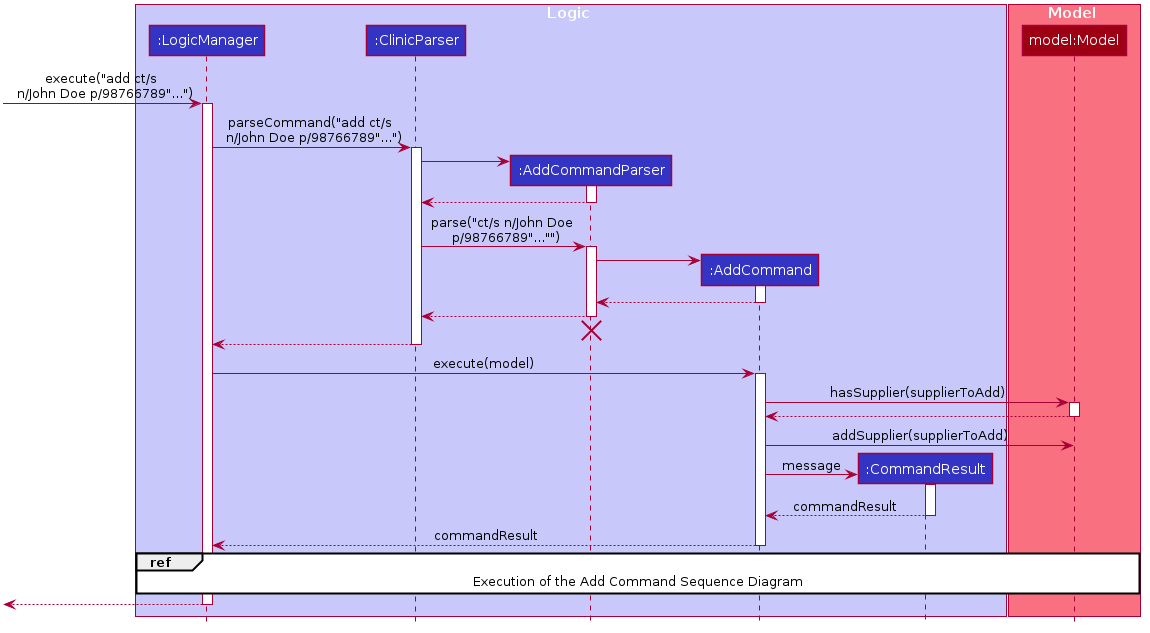

The diagram above was rendered by PlantUML. Its source (embedded in the PNG):
@startuml








skinparam BackgroundColor #FFFFFFF

skinparam Shadowing false

skinparam Class {
    FontColor #FFFFFF
    BorderThickness 1
    BorderColor #FFFFFF
    StereotypeFontColor #FFFFFF
    FontName Arial
}

skinparam Actor {
    BorderColor #000000
    Color #000000
    FontName Arial
}

skinparam Sequence {
    MessageAlign center
    BoxFontSize 15
    BoxPadding 0
    BoxFontColor #FFFFFF
    FontName Arial
}

skinparam Participant {
    FontColor #FFFFFFF
    Padding 20
}

skinparam MinClassWidth 50
skinparam ParticipantPadding 10
skinparam Shadowing false
skinparam DefaultTextAlignment center
skinparam packageStyle Rectangle

hide footbox
hide members
hide circle

box Logic #C8C8FA
participant ":LogicManager" as LogicManager #3333C4
participant ":ClinicParser" as ClinicParser #3333C4
participant ":AddCommandParser" as AddCommandParser #3333C4
participant ":AddCommand" as AddCommand #3333C4
participant ":CommandResult" as CommandResult #3333C4
end box

box Model #F97181
participant "model:Model" as Model #9D0012
end box

[-> LogicManager : execute("add ct/s \n n/John Doe p/98766789"...")
activate LogicManager

LogicManager -> ClinicParser : parseCommand("add ct/s \n n/John Doe p/98766789"...")
activate ClinicParser

create AddCommandParser
ClinicParser -> AddCommandParser
activate AddCommandParser

AddCommandParser --> ClinicParser
deactivate AddCommandParser

ClinicParser -> AddCommandParser : parse("ct/s n/John Doe \n p/98766789"..."")
activate AddCommandParser

create AddCommand
AddCommandParser -> AddCommand
activate AddCommand

AddCommand --> AddCommandParser
deactivate AddCommand

AddCommandParser --> ClinicParser
deactivate AddCommandParser
AddCommandParser -[hidden]-> ClinicParser
destroy AddCommandParser

ClinicParser --> LogicManager
deactivate ClinicParser

LogicManager -> AddCommand : execute(model)
activate AddCommand
AddCommand -> Model ++ : hasSupplier(supplierToAdd)
Model --> AddCommand -- :
AddCommand -> Model : addSupplier(supplierToAdd)
create CommandResult

AddCommand -> CommandResult ++ : message
activate CommandResult

CommandResult --> AddCommand -- : commandResult

deactivate CommandResult

AddCommand --> LogicManager -- : commandResult

ref over LogicManager,  Model : Execution of the Add Command Sequence Diagram
deactivate AddCommand

[<--LogicManager
deactivate LogicManager
@enduml